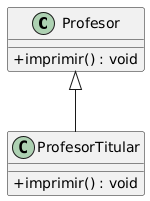

The diagram above was rendered by PlantUML. Its source (embedded in the PNG):
@startuml
skinparam classAttributeIconSize 0

' Clase base
class Profesor {
    + imprimir() : void
    ' Imprime "Es un profesor."
}

' Subclase
class ProfesorTitular {
    + imprimir() : void
    ' Sobrescribe e imprime "Es un profesor titular."
}

Profesor <|-- ProfesorTitular
@enduml